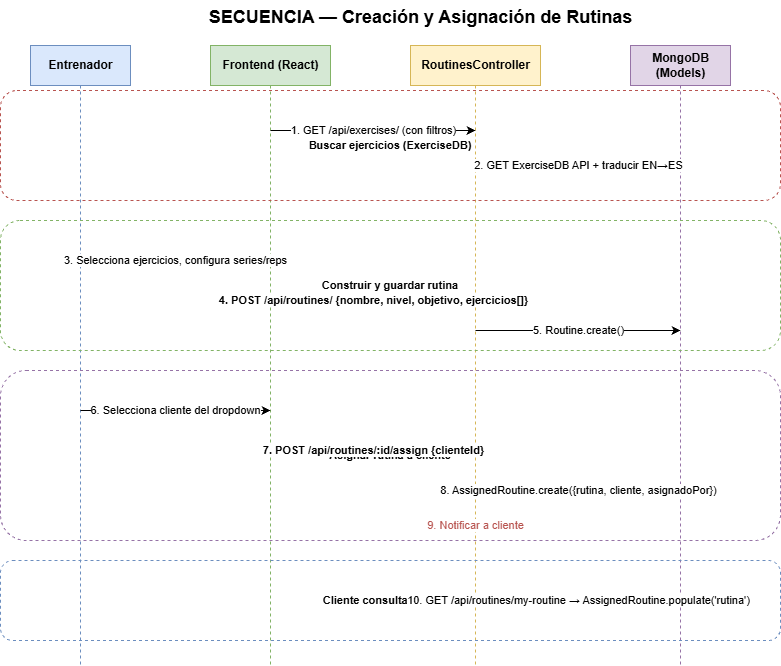

The diagram above was exported from draw.io. Its source (the exported page's mxGraphModel, read from the mxfile embedded in the PNG):
<mxGraphModel dx="1832" dy="718" grid="1" gridSize="10" guides="1" tooltips="1" connect="1" arrows="1" fold="1" page="1" pageScale="1" pageWidth="900" pageHeight="800" math="0" shadow="0">
  <root>
    <mxCell id="0" />
    <mxCell id="1" parent="0" />
    <mxCell id="title" parent="1" style="text;html=1;align=center;strokeColor=none;fillColor=none;fontSize=18;fontStyle=1;" value="SECUENCIA — Creación y Asignación de Rutinas" vertex="1">
      <mxGeometry height="35" width="500" x="200" y="10" as="geometry" />
    </mxCell>
    <mxCell id="l1" parent="1" style="shape=umlLifeline;perimeter=lifelinePerimeter;html=1;container=0;collapsible=0;recursiveResize=0;outlineConnect=0;size=40;fillColor=#dae8fc;strokeColor=#6c8ebf;fontStyle=1;fontSize=12;" value="Entrenador" vertex="1">
      <mxGeometry height="620" width="100" x="60" y="55" as="geometry" />
    </mxCell>
    <mxCell id="l2" parent="1" style="shape=umlLifeline;perimeter=lifelinePerimeter;html=1;container=0;collapsible=0;recursiveResize=0;outlineConnect=0;size=40;fillColor=#d5e8d4;strokeColor=#82b366;fontStyle=1;fontSize=12;" value="Frontend (React)" vertex="1">
      <mxGeometry height="620" width="120" x="240" y="55" as="geometry" />
    </mxCell>
    <mxCell id="l3" parent="1" style="shape=umlLifeline;perimeter=lifelinePerimeter;html=1;container=0;collapsible=0;recursiveResize=0;outlineConnect=0;size=40;fillColor=#fff2cc;strokeColor=#d6b656;fontStyle=1;fontSize=12;" value="RoutinesController" vertex="1">
      <mxGeometry height="620" width="130" x="440" y="55" as="geometry" />
    </mxCell>
    <mxCell id="l4" parent="1" style="shape=umlLifeline;perimeter=lifelinePerimeter;html=1;container=0;collapsible=0;recursiveResize=0;outlineConnect=0;size=40;fillColor=#e1d5e7;strokeColor=#9673a6;fontStyle=1;fontSize=12;" value="MongoDB&#10;(Models)" vertex="1">
      <mxGeometry height="620" width="100" x="660" y="55" as="geometry" />
    </mxCell>
    <mxCell id="box1" parent="1" style="shape=frame;whiteSpace=wrap;html=1;startSize=20;fillColor=none;strokeColor=#b85450;fontSize=11;fontStyle=1;rounded=1;dashed=1;" value="Buscar ejercicios (ExerciseDB)" vertex="1">
      <mxGeometry height="110" width="780" x="30" y="100" as="geometry" />
    </mxCell>
    <mxCell id="m1" edge="1" parent="1" style="html=1;endArrow=classic;fontSize=11;" value="1. GET /api/exercises/ (con filtros)">
      <mxGeometry relative="1" as="geometry">
        <mxPoint x="300" y="140" as="sourcePoint" />
        <mxPoint x="505" y="140" as="targetPoint" />
      </mxGeometry>
    </mxCell>
    <mxCell id="m2" edge="1" parent="1" style="html=1;endArrow=classic;fontSize=11;" value="2. GET ExerciseDB API + traducir EN→ES">
      <mxGeometry relative="1" as="geometry">
        <mxPoint x="505" y="175" as="sourcePoint" />
        <mxPoint x="710" y="175" as="targetPoint" />
      </mxGeometry>
    </mxCell>
    <mxCell id="box2" parent="1" style="shape=frame;whiteSpace=wrap;html=1;startSize=20;fillColor=none;strokeColor=#82b366;fontSize=11;fontStyle=1;rounded=1;dashed=1;" value="Construir y guardar rutina" vertex="1">
      <mxGeometry height="130" width="780" x="30" y="230" as="geometry" />
    </mxCell>
    <mxCell id="m3" edge="1" parent="1" style="html=1;endArrow=classic;fontSize=11;" value="3. Selecciona ejercicios, configura series/reps">
      <mxGeometry relative="1" as="geometry">
        <mxPoint x="110" y="270" as="sourcePoint" />
        <mxPoint x="300" y="270" as="targetPoint" />
      </mxGeometry>
    </mxCell>
    <mxCell id="m4" edge="1" parent="1" style="html=1;endArrow=classic;fontSize=11;fontStyle=1;" value="4. POST /api/routines/ {nombre, nivel, objetivo, ejercicios[]}">
      <mxGeometry relative="1" as="geometry">
        <mxPoint x="300" y="310" as="sourcePoint" />
        <mxPoint x="505" y="310" as="targetPoint" />
      </mxGeometry>
    </mxCell>
    <mxCell id="m5" edge="1" parent="1" style="html=1;endArrow=classic;fontSize=11;" value="5. Routine.create()">
      <mxGeometry relative="1" as="geometry">
        <mxPoint x="505" y="340" as="sourcePoint" />
        <mxPoint x="710" y="340" as="targetPoint" />
      </mxGeometry>
    </mxCell>
    <mxCell id="box3" parent="1" style="shape=frame;whiteSpace=wrap;html=1;startSize=20;fillColor=none;strokeColor=#9673a6;fontSize=11;fontStyle=1;rounded=1;dashed=1;" value="Asignar rutina a cliente" vertex="1">
      <mxGeometry height="170" width="780" x="30" y="380" as="geometry" />
    </mxCell>
    <mxCell id="m6" edge="1" parent="1" style="html=1;endArrow=classic;fontSize=11;" value="6. Selecciona cliente del dropdown">
      <mxGeometry relative="1" as="geometry">
        <mxPoint x="110" y="420" as="sourcePoint" />
        <mxPoint x="300" y="420" as="targetPoint" />
      </mxGeometry>
    </mxCell>
    <mxCell id="m7" edge="1" parent="1" style="html=1;endArrow=classic;fontSize=11;fontStyle=1;" value="7. POST /api/routines/:id/assign {clienteId}">
      <mxGeometry relative="1" as="geometry">
        <mxPoint x="300" y="460" as="sourcePoint" />
        <mxPoint x="505" y="460" as="targetPoint" />
      </mxGeometry>
    </mxCell>
    <mxCell id="m8" edge="1" parent="1" style="html=1;endArrow=classic;fontSize=11;" value="8. AssignedRoutine.create({rutina, cliente, asignadoPor})">
      <mxGeometry relative="1" as="geometry">
        <mxPoint x="505" y="500" as="sourcePoint" />
        <mxPoint x="710" y="500" as="targetPoint" />
      </mxGeometry>
    </mxCell>
    <mxCell id="m9" edge="1" parent="1" style="html=1;endArrow=classic;fontSize=11;fontColor=#b85450;" value="9. Notificar a cliente">
      <mxGeometry relative="1" as="geometry">
        <mxPoint x="505" y="535" as="sourcePoint" />
        <mxPoint x="505" y="535" as="targetPoint" />
      </mxGeometry>
    </mxCell>
    <mxCell id="box4" parent="1" style="shape=frame;whiteSpace=wrap;html=1;startSize=20;fillColor=none;strokeColor=#6c8ebf;fontSize=11;fontStyle=1;rounded=1;dashed=1;" value="Cliente consulta su rutina" vertex="1">
      <mxGeometry height="80" width="780" x="30" y="570" as="geometry" />
    </mxCell>
    <mxCell id="m10" edge="1" parent="1" style="html=1;endArrow=classic;fontSize=11;" value="10. GET /api/routines/my-routine → AssignedRoutine.populate('rutina')">
      <mxGeometry relative="1" as="geometry">
        <mxPoint x="505" y="610" as="sourcePoint" />
        <mxPoint x="710" y="610" as="targetPoint" />
      </mxGeometry>
    </mxCell>
  </root>
</mxGraphModel>